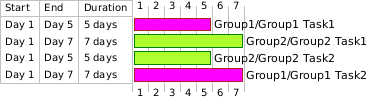

The diagram above was rendered by PlantUML. Its source (embedded in the PNG):
@startgantt
[Group1/Group1 Task1] lasts 5 days and is colored in Fuchsia/FireBrick
[Group2/Group2 Task1] lasts 7 days and is colored in GreenYellow/Green
[Group2/Group2 Task2] lasts 5 days and is colored in GreenYellow/Green
[Group1/Group1 Task2] lasts 7 days and is colored in Fuchsia/FireBrick
@endgantt